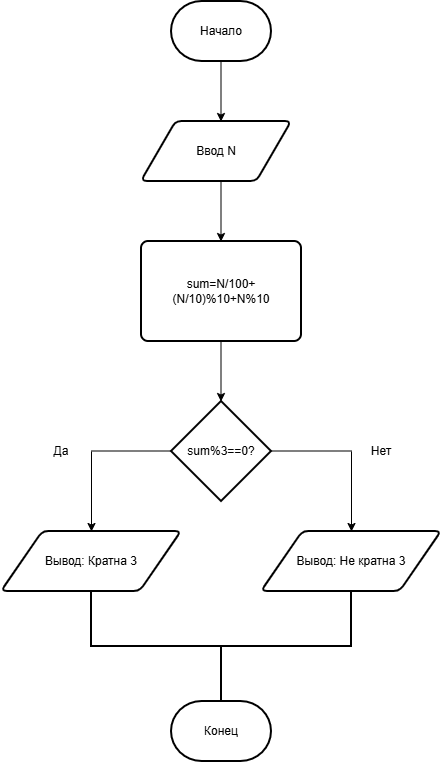

The diagram above was exported from draw.io. Its source (the exported page's mxGraphModel, read from the mxfile embedded in the PNG):
<mxGraphModel dx="1010" dy="568" grid="1" gridSize="10" guides="1" tooltips="1" connect="1" arrows="1" fold="1" page="1" pageScale="1" pageWidth="827" pageHeight="1169" math="0" shadow="0">
  <root>
    <mxCell id="0" />
    <mxCell id="1" parent="0" />
    <mxCell id="5H-Z-8iHnFwt90sNlM6V-1" parent="1" style="strokeWidth=2;html=1;shape=mxgraph.flowchart.terminator;whiteSpace=wrap;" value="Начало" vertex="1">
      <mxGeometry height="60" width="100" x="350" y="40" as="geometry" />
    </mxCell>
    <mxCell id="5H-Z-8iHnFwt90sNlM6V-2" edge="1" parent="1" style="endArrow=classic;html=1;rounded=0;" value="">
      <mxGeometry height="50" relative="1" width="50" as="geometry">
        <mxPoint x="399.5" y="100" as="sourcePoint" />
        <mxPoint x="399.5" y="160" as="targetPoint" />
      </mxGeometry>
    </mxCell>
    <mxCell id="5H-Z-8iHnFwt90sNlM6V-4" parent="1" style="shape=parallelogram;html=1;strokeWidth=2;perimeter=parallelogramPerimeter;whiteSpace=wrap;rounded=1;arcSize=12;size=0.23;" value="Ввод N" vertex="1">
      <mxGeometry height="60" width="150" x="320" y="160" as="geometry" />
    </mxCell>
    <mxCell id="5H-Z-8iHnFwt90sNlM6V-5" edge="1" parent="1" style="endArrow=classic;html=1;rounded=0;" value="">
      <mxGeometry height="50" relative="1" width="50" as="geometry">
        <mxPoint x="399.5" y="220" as="sourcePoint" />
        <mxPoint x="399.5" y="280" as="targetPoint" />
      </mxGeometry>
    </mxCell>
    <mxCell id="5H-Z-8iHnFwt90sNlM6V-6" parent="1" style="rounded=1;whiteSpace=wrap;html=1;absoluteArcSize=1;arcSize=14;strokeWidth=2;" value="sum=N/100+(N/10)%10+N%10" vertex="1">
      <mxGeometry height="100" width="160" x="320" y="280" as="geometry" />
    </mxCell>
    <mxCell id="5H-Z-8iHnFwt90sNlM6V-8" edge="1" parent="1" style="endArrow=classic;html=1;rounded=0;" value="">
      <mxGeometry height="50" relative="1" width="50" as="geometry">
        <mxPoint x="399.5" y="380" as="sourcePoint" />
        <mxPoint x="399.5" y="440" as="targetPoint" />
      </mxGeometry>
    </mxCell>
    <mxCell id="5H-Z-8iHnFwt90sNlM6V-9" parent="1" style="strokeWidth=2;html=1;shape=mxgraph.flowchart.decision;whiteSpace=wrap;" value="sum%3==0?" vertex="1">
      <mxGeometry height="100" width="100" x="350" y="440" as="geometry" />
    </mxCell>
    <mxCell id="5H-Z-8iHnFwt90sNlM6V-13" parent="1" style="strokeWidth=2;html=1;shape=mxgraph.flowchart.annotation_2;align=left;labelPosition=right;pointerEvents=1;rotation=-90;" value="" vertex="1">
      <mxGeometry height="260" width="110" x="345" y="555" as="geometry" />
    </mxCell>
    <mxCell id="5H-Z-8iHnFwt90sNlM6V-14" parent="1" style="strokeWidth=2;html=1;shape=mxgraph.flowchart.terminator;whiteSpace=wrap;" value="Конец" vertex="1">
      <mxGeometry height="60" width="100" x="350" y="740" as="geometry" />
    </mxCell>
    <mxCell id="YvzIrJLOlfTYwNWIXCDg-1" parent="1" style="shape=parallelogram;html=1;strokeWidth=2;perimeter=parallelogramPerimeter;whiteSpace=wrap;rounded=1;arcSize=12;size=0.23;" value="Вывод: Кратна 3" vertex="1">
      <mxGeometry height="60" width="180" x="180" y="570" as="geometry" />
    </mxCell>
    <mxCell id="YvzIrJLOlfTYwNWIXCDg-2" parent="1" style="shape=parallelogram;html=1;strokeWidth=2;perimeter=parallelogramPerimeter;whiteSpace=wrap;rounded=1;arcSize=12;size=0.23;" value="Вывод: Не кратна 3" vertex="1">
      <mxGeometry height="60" width="180" x="440" y="570" as="geometry" />
    </mxCell>
    <mxCell id="YvzIrJLOlfTYwNWIXCDg-3" edge="1" parent="1" style="endArrow=none;html=1;rounded=0;" value="">
      <mxGeometry height="50" relative="1" width="50" as="geometry">
        <mxPoint x="450" y="489.5" as="sourcePoint" />
        <mxPoint x="530" y="489.5" as="targetPoint" />
      </mxGeometry>
    </mxCell>
    <mxCell id="YvzIrJLOlfTYwNWIXCDg-4" edge="1" parent="1" style="endArrow=classic;html=1;rounded=0;" value="">
      <mxGeometry height="50" relative="1" width="50" as="geometry">
        <mxPoint x="530" y="490" as="sourcePoint" />
        <mxPoint x="530" y="570" as="targetPoint" />
      </mxGeometry>
    </mxCell>
    <mxCell id="YvzIrJLOlfTYwNWIXCDg-5" edge="1" parent="1" style="endArrow=none;html=1;rounded=0;" value="">
      <mxGeometry height="50" relative="1" width="50" as="geometry">
        <mxPoint x="270" y="489.5" as="sourcePoint" />
        <mxPoint x="350" y="489.5" as="targetPoint" />
      </mxGeometry>
    </mxCell>
    <mxCell id="YvzIrJLOlfTYwNWIXCDg-6" edge="1" parent="1" style="endArrow=classic;html=1;rounded=0;" value="">
      <mxGeometry height="50" relative="1" width="50" as="geometry">
        <mxPoint x="270" y="490" as="sourcePoint" />
        <mxPoint x="270" y="570" as="targetPoint" />
      </mxGeometry>
    </mxCell>
    <mxCell id="YvzIrJLOlfTYwNWIXCDg-8" parent="1" style="text;html=1;whiteSpace=wrap;strokeColor=none;fillColor=none;align=center;verticalAlign=middle;rounded=0;" value="Да" vertex="1">
      <mxGeometry height="30" width="60" x="210" y="475" as="geometry" />
    </mxCell>
    <mxCell id="YvzIrJLOlfTYwNWIXCDg-9" parent="1" style="text;html=1;whiteSpace=wrap;strokeColor=none;fillColor=none;align=center;verticalAlign=middle;rounded=0;" value="Нет" vertex="1">
      <mxGeometry height="30" width="60" x="530" y="475" as="geometry" />
    </mxCell>
  </root>
</mxGraphModel>